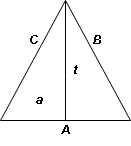

The diagram above was exported from draw.io. Its source (the exported page's mxGraphModel, read from the mxfile embedded in the PNG):
<mxGraphModel dx="794" dy="438" grid="1" gridSize="10" guides="1" tooltips="1" connect="1" arrows="1" fold="1" page="1" pageScale="1" pageWidth="827" pageHeight="1169" math="0" shadow="0">
  <root>
    <mxCell id="0" />
    <mxCell id="1" parent="0" />
    <mxCell id="i3ucZ3OppB4EVmNMY-23-1" value="" style="triangle;whiteSpace=wrap;html=1;rotation=-90;" vertex="1" parent="1">
      <mxGeometry x="380" y="190" width="120" height="130" as="geometry" />
    </mxCell>
    <mxCell id="i3ucZ3OppB4EVmNMY-23-2" value="" style="endArrow=none;html=1;rounded=0;entryX=1;entryY=0.5;entryDx=0;entryDy=0;exitX=0;exitY=0.5;exitDx=0;exitDy=0;" edge="1" parent="1" source="i3ucZ3OppB4EVmNMY-23-1" target="i3ucZ3OppB4EVmNMY-23-1">
      <mxGeometry width="50" height="50" relative="1" as="geometry">
        <mxPoint x="380" y="260" as="sourcePoint" />
        <mxPoint x="430" y="210" as="targetPoint" />
        <Array as="points">
          <mxPoint x="440" y="270" />
        </Array>
      </mxGeometry>
    </mxCell>
    <mxCell id="i3ucZ3OppB4EVmNMY-23-3" value="&lt;b&gt;&lt;i&gt;C&lt;/i&gt;&lt;/b&gt;" style="text;html=1;strokeColor=none;fillColor=none;align=center;verticalAlign=middle;whiteSpace=wrap;rounded=0;" vertex="1" parent="1">
      <mxGeometry x="378" y="220" width="60" height="30" as="geometry" />
    </mxCell>
    <mxCell id="i3ucZ3OppB4EVmNMY-23-4" value="&lt;b&gt;&lt;i&gt;B&lt;/i&gt;&lt;/b&gt;" style="text;html=1;strokeColor=none;fillColor=none;align=center;verticalAlign=middle;whiteSpace=wrap;rounded=0;" vertex="1" parent="1">
      <mxGeometry x="442" y="220" width="60" height="30" as="geometry" />
    </mxCell>
    <mxCell id="i3ucZ3OppB4EVmNMY-23-5" value="&lt;b&gt;&lt;i&gt;a&lt;/i&gt;&lt;/b&gt;" style="text;html=1;strokeColor=none;fillColor=none;align=center;verticalAlign=middle;whiteSpace=wrap;rounded=0;" vertex="1" parent="1">
      <mxGeometry x="384" y="280" width="60" height="30" as="geometry" />
    </mxCell>
    <mxCell id="i3ucZ3OppB4EVmNMY-23-6" value="&lt;b&gt;&lt;i&gt;t&lt;/i&gt;&lt;/b&gt;" style="text;html=1;strokeColor=none;fillColor=none;align=center;verticalAlign=middle;whiteSpace=wrap;rounded=0;" vertex="1" parent="1">
      <mxGeometry x="420" y="250" width="60" height="30" as="geometry" />
    </mxCell>
    <mxCell id="i3ucZ3OppB4EVmNMY-23-7" value="&lt;b&gt;&lt;i&gt;A&lt;/i&gt;&lt;/b&gt;" style="text;html=1;strokeColor=none;fillColor=none;align=center;verticalAlign=middle;whiteSpace=wrap;rounded=0;" vertex="1" parent="1">
      <mxGeometry x="410" y="310" width="60" height="30" as="geometry" />
    </mxCell>
  </root>
</mxGraphModel>